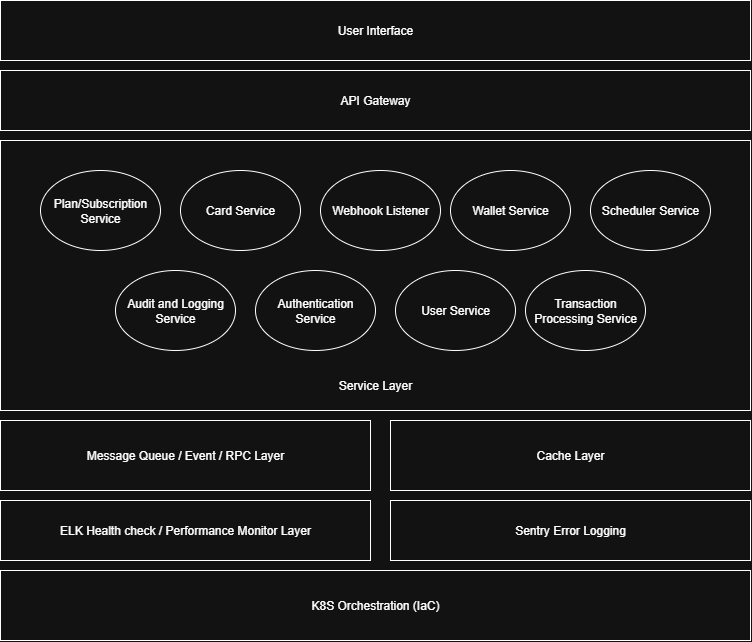

The diagram above was exported from draw.io. Its source (the exported page's mxGraphModel, read from the mxfile embedded in the PNG):
<mxGraphModel dx="1489" dy="764" grid="1" gridSize="10" guides="1" tooltips="1" connect="1" arrows="1" fold="1" page="1" pageScale="1" pageWidth="850" pageHeight="1100" math="0" shadow="0">
  <root>
    <mxCell id="0" />
    <mxCell id="1" parent="0" />
    <mxCell id="w0a8NK9r8lunqBz0EYlx-10" value="" style="rounded=0;whiteSpace=wrap;html=1;" vertex="1" parent="1">
      <mxGeometry x="50" y="180" width="750" height="270" as="geometry" />
    </mxCell>
    <mxCell id="w0a8NK9r8lunqBz0EYlx-1" value="User Service" style="ellipse;whiteSpace=wrap;html=1;" vertex="1" parent="1">
      <mxGeometry x="445" y="310" width="120" height="80" as="geometry" />
    </mxCell>
    <mxCell id="w0a8NK9r8lunqBz0EYlx-2" value="Authentication Service" style="ellipse;whiteSpace=wrap;html=1;" vertex="1" parent="1">
      <mxGeometry x="305" y="310" width="120" height="80" as="geometry" />
    </mxCell>
    <mxCell id="w0a8NK9r8lunqBz0EYlx-3" value="Transaction Processing Service" style="ellipse;whiteSpace=wrap;html=1;" vertex="1" parent="1">
      <mxGeometry x="575" y="310" width="120" height="80" as="geometry" />
    </mxCell>
    <mxCell id="w0a8NK9r8lunqBz0EYlx-4" value="Wallet Service" style="ellipse;whiteSpace=wrap;html=1;" vertex="1" parent="1">
      <mxGeometry x="500" y="210" width="120" height="80" as="geometry" />
    </mxCell>
    <mxCell id="w0a8NK9r8lunqBz0EYlx-5" value="Card Service" style="ellipse;whiteSpace=wrap;html=1;" vertex="1" parent="1">
      <mxGeometry x="230" y="210" width="120" height="80" as="geometry" />
    </mxCell>
    <mxCell id="w0a8NK9r8lunqBz0EYlx-6" value="Plan/Subscription Service" style="ellipse;whiteSpace=wrap;html=1;" vertex="1" parent="1">
      <mxGeometry x="90" y="210" width="120" height="80" as="geometry" />
    </mxCell>
    <mxCell id="w0a8NK9r8lunqBz0EYlx-7" value="Webhook Listener" style="ellipse;whiteSpace=wrap;html=1;" vertex="1" parent="1">
      <mxGeometry x="370" y="210" width="120" height="80" as="geometry" />
    </mxCell>
    <mxCell id="w0a8NK9r8lunqBz0EYlx-8" value="Scheduler Service" style="ellipse;whiteSpace=wrap;html=1;" vertex="1" parent="1">
      <mxGeometry x="640" y="210" width="120" height="80" as="geometry" />
    </mxCell>
    <mxCell id="w0a8NK9r8lunqBz0EYlx-9" value="Audit and Logging Service" style="ellipse;whiteSpace=wrap;html=1;" vertex="1" parent="1">
      <mxGeometry x="165" y="310" width="120" height="80" as="geometry" />
    </mxCell>
    <mxCell id="w0a8NK9r8lunqBz0EYlx-11" value="Service Layer" style="text;strokeColor=none;align=center;fillColor=none;html=1;verticalAlign=middle;whiteSpace=wrap;rounded=0;" vertex="1" parent="1">
      <mxGeometry x="380" y="410" width="90" height="30" as="geometry" />
    </mxCell>
    <mxCell id="w0a8NK9r8lunqBz0EYlx-12" value="Message Queue / Event / RPC Layer" style="rounded=0;whiteSpace=wrap;html=1;" vertex="1" parent="1">
      <mxGeometry x="50" y="460" width="370" height="70" as="geometry" />
    </mxCell>
    <mxCell id="w0a8NK9r8lunqBz0EYlx-13" value="API Gateway" style="rounded=0;whiteSpace=wrap;html=1;" vertex="1" parent="1">
      <mxGeometry x="50" y="110" width="750" height="60" as="geometry" />
    </mxCell>
    <mxCell id="w0a8NK9r8lunqBz0EYlx-14" value="Cache Layer" style="rounded=0;whiteSpace=wrap;html=1;" vertex="1" parent="1">
      <mxGeometry x="440" y="460" width="360" height="70" as="geometry" />
    </mxCell>
    <mxCell id="w0a8NK9r8lunqBz0EYlx-15" value="User Interface" style="rounded=0;whiteSpace=wrap;html=1;" vertex="1" parent="1">
      <mxGeometry x="50" y="40" width="750" height="60" as="geometry" />
    </mxCell>
    <mxCell id="w0a8NK9r8lunqBz0EYlx-16" value="ELK Health check / Performance Monitor Layer" style="rounded=0;whiteSpace=wrap;html=1;" vertex="1" parent="1">
      <mxGeometry x="50" y="540" width="370" height="60" as="geometry" />
    </mxCell>
    <mxCell id="w0a8NK9r8lunqBz0EYlx-17" value="Sentry Error Logging" style="rounded=0;whiteSpace=wrap;html=1;" vertex="1" parent="1">
      <mxGeometry x="440" y="540" width="360" height="60" as="geometry" />
    </mxCell>
    <mxCell id="w0a8NK9r8lunqBz0EYlx-18" value="K8S Orchestration (IaC)" style="rounded=0;whiteSpace=wrap;html=1;" vertex="1" parent="1">
      <mxGeometry x="50" y="610" width="750" height="70" as="geometry" />
    </mxCell>
  </root>
</mxGraphModel>